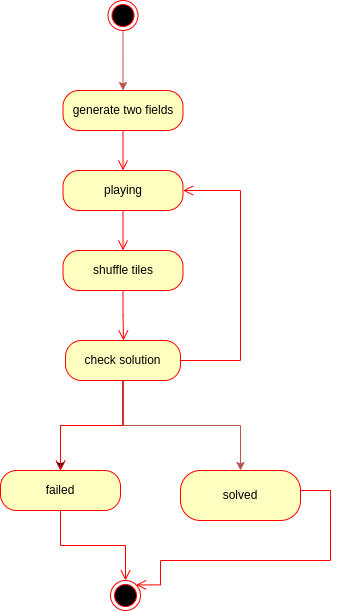

The diagram above was exported from draw.io. Its source (the exported page's mxGraphModel, read from the mxfile embedded in the PNG):
<mxGraphModel dx="1360" dy="709" grid="1" gridSize="10" guides="1" tooltips="1" connect="1" arrows="1" fold="1" page="1" pageScale="1" pageWidth="850" pageHeight="1100" math="0" shadow="0">
  <root>
    <mxCell id="0" />
    <mxCell id="1" parent="0" />
    <mxCell id="oFVdduF5ySI8Cj74W0Dk-6" value="" style="edgeStyle=orthogonalEdgeStyle;rounded=0;orthogonalLoop=1;jettySize=auto;html=1;fillColor=#f8cecc;strokeColor=#b85450;entryX=0.5;entryY=0;entryDx=0;entryDy=0;" edge="1" parent="1" source="oFVdduF5ySI8Cj74W0Dk-1" target="oFVdduF5ySI8Cj74W0Dk-21">
      <mxGeometry relative="1" as="geometry" />
    </mxCell>
    <mxCell id="oFVdduF5ySI8Cj74W0Dk-1" value="" style="ellipse;html=1;shape=endState;fillColor=#000000;strokeColor=#ff0000;" vertex="1" parent="1">
      <mxGeometry x="207.5" y="220" width="30" height="30" as="geometry" />
    </mxCell>
    <mxCell id="oFVdduF5ySI8Cj74W0Dk-2" value="playing" style="rounded=1;whiteSpace=wrap;html=1;arcSize=40;fontColor=#000000;fillColor=#ffffc0;strokeColor=#ff0000;" vertex="1" parent="1">
      <mxGeometry x="162.5" y="390" width="120" height="40" as="geometry" />
    </mxCell>
    <mxCell id="oFVdduF5ySI8Cj74W0Dk-3" value="" style="edgeStyle=orthogonalEdgeStyle;html=1;verticalAlign=bottom;endArrow=open;endSize=8;strokeColor=#ff0000;rounded=0;entryX=0.5;entryY=0;entryDx=0;entryDy=0;" edge="1" source="oFVdduF5ySI8Cj74W0Dk-2" parent="1" target="oFVdduF5ySI8Cj74W0Dk-18">
      <mxGeometry relative="1" as="geometry">
        <mxPoint x="210" y="600" as="targetPoint" />
      </mxGeometry>
    </mxCell>
    <mxCell id="oFVdduF5ySI8Cj74W0Dk-12" value="" style="edgeStyle=orthogonalEdgeStyle;rounded=0;orthogonalLoop=1;jettySize=auto;html=1;" edge="1" parent="1" source="oFVdduF5ySI8Cj74W0Dk-4" target="oFVdduF5ySI8Cj74W0Dk-8">
      <mxGeometry relative="1" as="geometry" />
    </mxCell>
    <mxCell id="oFVdduF5ySI8Cj74W0Dk-14" value="" style="edgeStyle=orthogonalEdgeStyle;rounded=0;orthogonalLoop=1;jettySize=auto;html=1;fillColor=#f8cecc;strokeColor=#b85450;" edge="1" parent="1" source="oFVdduF5ySI8Cj74W0Dk-4" target="oFVdduF5ySI8Cj74W0Dk-13">
      <mxGeometry relative="1" as="geometry" />
    </mxCell>
    <mxCell id="oFVdduF5ySI8Cj74W0Dk-4" value="check solution" style="rounded=1;whiteSpace=wrap;html=1;arcSize=40;fontColor=#000000;fillColor=#ffffc0;strokeColor=#ff0000;" vertex="1" parent="1">
      <mxGeometry x="165" y="560" width="115" height="40" as="geometry" />
    </mxCell>
    <mxCell id="oFVdduF5ySI8Cj74W0Dk-5" value="" style="edgeStyle=orthogonalEdgeStyle;html=1;verticalAlign=bottom;endArrow=open;endSize=8;strokeColor=#ff0000;rounded=0;entryX=0.5;entryY=0;entryDx=0;entryDy=0;" edge="1" source="oFVdduF5ySI8Cj74W0Dk-4" parent="1" target="oFVdduF5ySI8Cj74W0Dk-8">
      <mxGeometry relative="1" as="geometry">
        <mxPoint x="200" y="700" as="targetPoint" />
      </mxGeometry>
    </mxCell>
    <mxCell id="oFVdduF5ySI8Cj74W0Dk-8" value="failed" style="rounded=1;whiteSpace=wrap;html=1;arcSize=40;fontColor=#000000;fillColor=#ffffc0;strokeColor=#ff0000;" vertex="1" parent="1">
      <mxGeometry x="100" y="690" width="120" height="40" as="geometry" />
    </mxCell>
    <mxCell id="oFVdduF5ySI8Cj74W0Dk-9" value="" style="edgeStyle=orthogonalEdgeStyle;html=1;verticalAlign=bottom;endArrow=open;endSize=8;strokeColor=#ff0000;rounded=0;" edge="1" source="oFVdduF5ySI8Cj74W0Dk-8" parent="1" target="oFVdduF5ySI8Cj74W0Dk-17">
      <mxGeometry relative="1" as="geometry">
        <mxPoint x="240" y="800" as="targetPoint" />
      </mxGeometry>
    </mxCell>
    <mxCell id="oFVdduF5ySI8Cj74W0Dk-11" value="" style="edgeStyle=orthogonalEdgeStyle;html=1;verticalAlign=bottom;endArrow=open;endSize=8;strokeColor=#ff0000;rounded=0;entryX=1;entryY=0;entryDx=0;entryDy=0;" edge="1" parent="1" target="oFVdduF5ySI8Cj74W0Dk-17">
      <mxGeometry relative="1" as="geometry">
        <mxPoint x="340" y="815" as="targetPoint" />
        <mxPoint x="390" y="710" as="sourcePoint" />
        <Array as="points">
          <mxPoint x="430" y="710" />
          <mxPoint x="430" y="780" />
          <mxPoint x="260" y="780" />
          <mxPoint x="260" y="804" />
        </Array>
      </mxGeometry>
    </mxCell>
    <mxCell id="oFVdduF5ySI8Cj74W0Dk-13" value="solved" style="whiteSpace=wrap;html=1;fillColor=#ffffc0;strokeColor=#ff0000;fontColor=#000000;rounded=1;arcSize=40;" vertex="1" parent="1">
      <mxGeometry x="280" y="690" width="120" height="50" as="geometry" />
    </mxCell>
    <mxCell id="oFVdduF5ySI8Cj74W0Dk-16" value="" style="edgeStyle=orthogonalEdgeStyle;html=1;verticalAlign=bottom;endArrow=open;endSize=8;strokeColor=#ff0000;rounded=0;exitX=1;exitY=0.5;exitDx=0;exitDy=0;entryX=1;entryY=0.5;entryDx=0;entryDy=0;" edge="1" parent="1" source="oFVdduF5ySI8Cj74W0Dk-4" target="oFVdduF5ySI8Cj74W0Dk-2">
      <mxGeometry relative="1" as="geometry">
        <mxPoint x="250" y="810" as="targetPoint" />
        <mxPoint x="230" y="720" as="sourcePoint" />
        <Array as="points">
          <mxPoint x="340" y="580" />
          <mxPoint x="340" y="410" />
        </Array>
      </mxGeometry>
    </mxCell>
    <mxCell id="oFVdduF5ySI8Cj74W0Dk-17" value="" style="ellipse;html=1;shape=endState;fillColor=#000000;strokeColor=#ff0000;" vertex="1" parent="1">
      <mxGeometry x="210" y="800" width="30" height="30" as="geometry" />
    </mxCell>
    <mxCell id="oFVdduF5ySI8Cj74W0Dk-18" value="shuffle tiles" style="rounded=1;whiteSpace=wrap;html=1;arcSize=40;fontColor=#000000;fillColor=#ffffc0;strokeColor=#ff0000;" vertex="1" parent="1">
      <mxGeometry x="162.5" y="470" width="120" height="40" as="geometry" />
    </mxCell>
    <mxCell id="oFVdduF5ySI8Cj74W0Dk-19" value="" style="edgeStyle=orthogonalEdgeStyle;html=1;verticalAlign=bottom;endArrow=open;endSize=8;strokeColor=#ff0000;rounded=0;exitX=0.5;exitY=1;exitDx=0;exitDy=0;" edge="1" source="oFVdduF5ySI8Cj74W0Dk-18" parent="1">
      <mxGeometry relative="1" as="geometry">
        <mxPoint x="223" y="560" as="targetPoint" />
      </mxGeometry>
    </mxCell>
    <mxCell id="oFVdduF5ySI8Cj74W0Dk-21" value="generate two fields" style="rounded=1;whiteSpace=wrap;html=1;arcSize=40;fontColor=#000000;fillColor=#ffffc0;strokeColor=#ff0000;" vertex="1" parent="1">
      <mxGeometry x="162.5" y="310" width="120" height="40" as="geometry" />
    </mxCell>
    <mxCell id="oFVdduF5ySI8Cj74W0Dk-22" value="" style="edgeStyle=orthogonalEdgeStyle;html=1;verticalAlign=bottom;endArrow=open;endSize=8;strokeColor=#ff0000;rounded=0;entryX=0.5;entryY=0;entryDx=0;entryDy=0;" edge="1" source="oFVdduF5ySI8Cj74W0Dk-21" parent="1" target="oFVdduF5ySI8Cj74W0Dk-2">
      <mxGeometry relative="1" as="geometry">
        <mxPoint x="225" y="340" as="targetPoint" />
        <Array as="points" />
      </mxGeometry>
    </mxCell>
  </root>
</mxGraphModel>